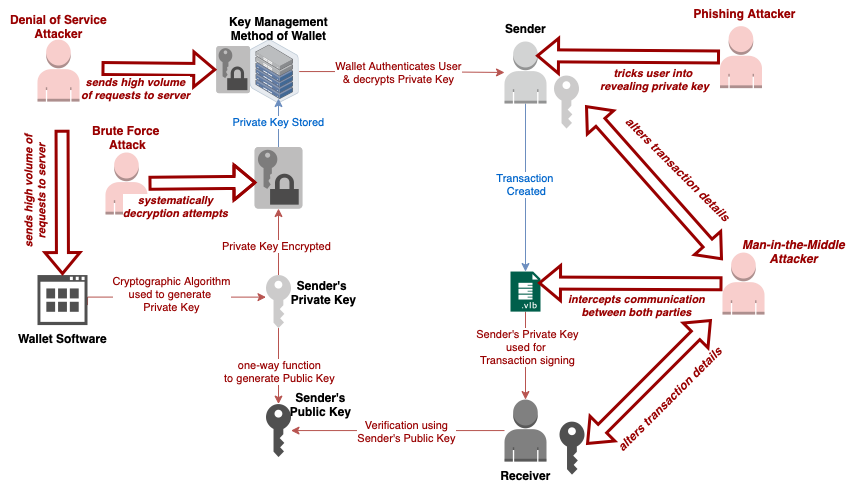

The diagram above was exported from draw.io. Its source (the exported page's mxGraphModel, read from the mxfile embedded in the PNG):
<mxGraphModel dx="4267" dy="-558" grid="0" gridSize="10" guides="1" tooltips="1" connect="1" arrows="1" fold="1" page="1" pageScale="1" pageWidth="827" pageHeight="1169" math="0" shadow="0">
  <root>
    <mxCell id="0" />
    <mxCell id="1" parent="0" />
    <mxCell id="dQuQmIVCOY45QVjndt86-3" value="&lt;font color=&quot;#990000&quot;&gt;Cryptographic Algorithm&lt;br&gt;used to generate &lt;br&gt;Private Key&lt;/font&gt;" style="edgeStyle=orthogonalEdgeStyle;rounded=0;orthogonalLoop=1;jettySize=auto;html=1;exitX=1;exitY=0.5;exitDx=0;exitDy=0;exitPerimeter=0;fillColor=#f8cecc;strokeColor=#b85450;" edge="1" parent="1">
      <mxGeometry x="-0.0139" y="3" relative="1" as="geometry">
        <mxPoint x="-2806" y="1842.5700000000002" as="sourcePoint" />
        <mxPoint x="-2627.5" y="1834.6399999999994" as="targetPoint" />
        <Array as="points">
          <mxPoint x="-2710" y="1834.6399999999999" />
          <mxPoint x="-2710" y="1834.6399999999999" />
        </Array>
        <mxPoint as="offset" />
      </mxGeometry>
    </mxCell>
    <mxCell id="dQuQmIVCOY45QVjndt86-4" value="&lt;b&gt;Wallet Software&lt;/b&gt;" style="sketch=0;pointerEvents=1;shadow=0;dashed=0;html=1;strokeColor=none;labelPosition=center;verticalLabelPosition=bottom;verticalAlign=top;align=center;fillColor=#505050;shape=mxgraph.mscae.intune.detected_software" vertex="1" parent="1">
      <mxGeometry x="-2856" y="1812.5700000000002" width="50" height="50" as="geometry" />
    </mxCell>
    <mxCell id="dQuQmIVCOY45QVjndt86-5" style="edgeStyle=orthogonalEdgeStyle;rounded=0;orthogonalLoop=1;jettySize=auto;html=1;fillColor=#f8cecc;strokeColor=#b85450;" edge="1" parent="1" source="dQuQmIVCOY45QVjndt86-9" target="dQuQmIVCOY45QVjndt86-10">
      <mxGeometry relative="1" as="geometry" />
    </mxCell>
    <mxCell id="dQuQmIVCOY45QVjndt86-6" value="&lt;font color=&quot;#990000&quot;&gt;one-way function&lt;br&gt;to generate Public Key&lt;/font&gt;" style="edgeLabel;html=1;align=center;verticalAlign=middle;resizable=0;points=[];" vertex="1" connectable="0" parent="dQuQmIVCOY45QVjndt86-5">
      <mxGeometry x="-0.3004" y="-1" relative="1" as="geometry">
        <mxPoint x="1" y="16" as="offset" />
      </mxGeometry>
    </mxCell>
    <mxCell id="dQuQmIVCOY45QVjndt86-7" style="edgeStyle=orthogonalEdgeStyle;rounded=0;orthogonalLoop=1;jettySize=auto;html=1;entryX=0.5;entryY=1;entryDx=0;entryDy=0;entryPerimeter=0;fillColor=#f8cecc;strokeColor=#b85450;" edge="1" parent="1" source="dQuQmIVCOY45QVjndt86-9" target="dQuQmIVCOY45QVjndt86-53">
      <mxGeometry relative="1" as="geometry" />
    </mxCell>
    <mxCell id="dQuQmIVCOY45QVjndt86-8" value="&lt;font color=&quot;#990000&quot;&gt;Private Key Encrypted&lt;/font&gt;" style="edgeLabel;html=1;align=center;verticalAlign=middle;resizable=0;points=[];" vertex="1" connectable="0" parent="dQuQmIVCOY45QVjndt86-7">
      <mxGeometry x="-0.1022" y="3" relative="1" as="geometry">
        <mxPoint as="offset" />
      </mxGeometry>
    </mxCell>
    <mxCell id="dQuQmIVCOY45QVjndt86-9" value="" style="sketch=0;pointerEvents=1;shadow=0;dashed=0;html=1;strokeColor=none;labelPosition=center;verticalLabelPosition=bottom;verticalAlign=top;outlineConnect=0;align=center;shape=mxgraph.office.security.key_permissions;fillColor=#CCCBCB;" vertex="1" parent="1">
      <mxGeometry x="-2627.5" y="1812.5700000000002" width="25" height="53" as="geometry" />
    </mxCell>
    <mxCell id="dQuQmIVCOY45QVjndt86-10" value="" style="sketch=0;pointerEvents=1;shadow=0;dashed=0;html=1;strokeColor=none;fillColor=#505050;labelPosition=center;verticalLabelPosition=bottom;verticalAlign=top;outlineConnect=0;align=center;shape=mxgraph.office.security.key_permissions;" vertex="1" parent="1">
      <mxGeometry x="-2627.5" y="1941.5699999999997" width="25" height="53" as="geometry" />
    </mxCell>
    <mxCell id="dQuQmIVCOY45QVjndt86-11" value="&lt;b&gt;Sender's &lt;br&gt;Private Key&lt;/b&gt;" style="text;html=1;align=center;verticalAlign=middle;resizable=0;points=[];autosize=1;strokeColor=none;fillColor=none;" vertex="1" parent="1">
      <mxGeometry x="-2612" y="1809.6399999999999" width="84" height="40" as="geometry" />
    </mxCell>
    <mxCell id="dQuQmIVCOY45QVjndt86-12" style="edgeStyle=orthogonalEdgeStyle;rounded=0;orthogonalLoop=1;jettySize=auto;html=1;fillColor=#f8cecc;strokeColor=#b85450;" edge="1" parent="1" source="dQuQmIVCOY45QVjndt86-14" target="dQuQmIVCOY45QVjndt86-18">
      <mxGeometry relative="1" as="geometry" />
    </mxCell>
    <mxCell id="dQuQmIVCOY45QVjndt86-13" value="&lt;font color=&quot;#990000&quot;&gt;Wallet Authenticates User&lt;br&gt;&amp;amp; decrypts Private Key&lt;/font&gt;" style="edgeLabel;html=1;align=center;verticalAlign=middle;resizable=0;points=[];" vertex="1" connectable="0" parent="dQuQmIVCOY45QVjndt86-12">
      <mxGeometry x="-0.3084" relative="1" as="geometry">
        <mxPoint x="27" as="offset" />
      </mxGeometry>
    </mxCell>
    <mxCell id="dQuQmIVCOY45QVjndt86-14" value="" style="image;points=[];aspect=fixed;html=1;align=center;shadow=0;dashed=0;image=img/lib/allied_telesis/storage/Datacenter_Server_Half_Rack_ToR.svg;" vertex="1" parent="1">
      <mxGeometry x="-2643.5" y="1577.0700000000002" width="49.2" height="63.93" as="geometry" />
    </mxCell>
    <mxCell id="dQuQmIVCOY45QVjndt86-15" value="&lt;b&gt;Sender's&lt;br&gt;Public Key&lt;/b&gt;" style="text;html=1;align=center;verticalAlign=middle;resizable=0;points=[];autosize=1;strokeColor=none;fillColor=none;" vertex="1" parent="1">
      <mxGeometry x="-2613" y="1921.6399999999999" width="81" height="40" as="geometry" />
    </mxCell>
    <mxCell id="dQuQmIVCOY45QVjndt86-16" style="edgeStyle=orthogonalEdgeStyle;rounded=0;orthogonalLoop=1;jettySize=auto;html=1;exitX=0.5;exitY=1;exitDx=0;exitDy=0;exitPerimeter=0;fillColor=#dae8fc;strokeColor=#6c8ebf;" edge="1" parent="1" source="dQuQmIVCOY45QVjndt86-18" target="dQuQmIVCOY45QVjndt86-40">
      <mxGeometry relative="1" as="geometry">
        <mxPoint x="-2365" y="1803.6399999999999" as="targetPoint" />
      </mxGeometry>
    </mxCell>
    <mxCell id="dQuQmIVCOY45QVjndt86-17" value="&lt;font color=&quot;#0066cc&quot;&gt;Transaction&amp;nbsp;&lt;br&gt;Created&lt;/font&gt;" style="edgeLabel;html=1;align=center;verticalAlign=middle;resizable=0;points=[];" vertex="1" connectable="0" parent="dQuQmIVCOY45QVjndt86-16">
      <mxGeometry x="-0.0934" y="-2" relative="1" as="geometry">
        <mxPoint x="2" y="4" as="offset" />
      </mxGeometry>
    </mxCell>
    <mxCell id="dQuQmIVCOY45QVjndt86-18" value="" style="outlineConnect=0;dashed=0;verticalLabelPosition=bottom;verticalAlign=top;align=center;html=1;shape=mxgraph.aws3.user;fillColor=#D2D3D3;gradientColor=none;" vertex="1" parent="1">
      <mxGeometry x="-2389" y="1579" width="42" height="62" as="geometry" />
    </mxCell>
    <mxCell id="dQuQmIVCOY45QVjndt86-19" value="" style="sketch=0;pointerEvents=1;shadow=0;dashed=0;html=1;strokeColor=none;labelPosition=center;verticalLabelPosition=bottom;verticalAlign=top;outlineConnect=0;align=center;shape=mxgraph.office.security.key_permissions;fillColor=#CCCBCB;" vertex="1" parent="1">
      <mxGeometry x="-2339.5" y="1613.0700000000002" width="25" height="53" as="geometry" />
    </mxCell>
    <mxCell id="dQuQmIVCOY45QVjndt86-20" style="edgeStyle=orthogonalEdgeStyle;rounded=0;orthogonalLoop=1;jettySize=auto;html=1;fillColor=#f8cecc;strokeColor=#b85450;" edge="1" parent="1" source="dQuQmIVCOY45QVjndt86-24" target="dQuQmIVCOY45QVjndt86-10">
      <mxGeometry relative="1" as="geometry" />
    </mxCell>
    <mxCell id="dQuQmIVCOY45QVjndt86-21" value="Verification using&lt;br&gt;Sender's Public Key" style="edgeLabel;html=1;align=center;verticalAlign=middle;resizable=0;points=[];fontColor=#990000;" vertex="1" connectable="0" parent="dQuQmIVCOY45QVjndt86-20">
      <mxGeometry x="0.2678" y="1" relative="1" as="geometry">
        <mxPoint x="37" y="-1" as="offset" />
      </mxGeometry>
    </mxCell>
    <mxCell id="dQuQmIVCOY45QVjndt86-24" value="" style="outlineConnect=0;dashed=0;verticalLabelPosition=bottom;verticalAlign=top;align=center;html=1;shape=mxgraph.aws3.user;fillColor=#808080;gradientColor=none;" vertex="1" parent="1">
      <mxGeometry x="-2389" y="1937.0699999999997" width="42" height="62" as="geometry" />
    </mxCell>
    <mxCell id="dQuQmIVCOY45QVjndt86-25" value="" style="sketch=0;pointerEvents=1;shadow=0;dashed=0;html=1;strokeColor=none;fillColor=#505050;labelPosition=center;verticalLabelPosition=bottom;verticalAlign=top;outlineConnect=0;align=center;shape=mxgraph.office.security.key_permissions;" vertex="1" parent="1">
      <mxGeometry x="-2334" y="1959.1399999999996" width="25" height="53" as="geometry" />
    </mxCell>
    <mxCell id="dQuQmIVCOY45QVjndt86-33" value="&lt;b&gt;Sender&lt;/b&gt;" style="text;html=1;align=center;verticalAlign=middle;resizable=0;points=[];autosize=1;strokeColor=none;fillColor=none;" vertex="1" parent="1">
      <mxGeometry x="-2397.5" y="1553" width="59" height="26" as="geometry" />
    </mxCell>
    <mxCell id="dQuQmIVCOY45QVjndt86-34" value="&lt;b&gt;Receiver&lt;/b&gt;" style="text;html=1;align=center;verticalAlign=middle;resizable=0;points=[];autosize=1;strokeColor=none;fillColor=none;" vertex="1" parent="1">
      <mxGeometry x="-2402" y="1999.6399999999999" width="68" height="26" as="geometry" />
    </mxCell>
    <mxCell id="dQuQmIVCOY45QVjndt86-38" style="edgeStyle=orthogonalEdgeStyle;rounded=0;orthogonalLoop=1;jettySize=auto;html=1;entryX=0.5;entryY=0;entryDx=0;entryDy=0;entryPerimeter=0;fillColor=#f8cecc;strokeColor=#b85450;" edge="1" parent="1" source="dQuQmIVCOY45QVjndt86-40" target="dQuQmIVCOY45QVjndt86-24">
      <mxGeometry relative="1" as="geometry" />
    </mxCell>
    <mxCell id="dQuQmIVCOY45QVjndt86-39" value="&lt;font color=&quot;#990000&quot;&gt;Sender's Private Key &lt;br&gt;used&amp;nbsp;for &lt;br&gt;Transaction signing&lt;/font&gt;" style="edgeLabel;html=1;align=center;verticalAlign=middle;resizable=0;points=[];" vertex="1" connectable="0" parent="dQuQmIVCOY45QVjndt86-38">
      <mxGeometry x="-0.2039" y="1" relative="1" as="geometry">
        <mxPoint as="offset" />
      </mxGeometry>
    </mxCell>
    <mxCell id="dQuQmIVCOY45QVjndt86-40" value="" style="sketch=0;pointerEvents=1;shadow=0;dashed=0;html=1;strokeColor=none;fillColor=#005F4B;labelPosition=center;verticalLabelPosition=bottom;verticalAlign=top;align=center;outlineConnect=0;shape=mxgraph.veeam2.vbr_transaction_log_backup;" vertex="1" parent="1">
      <mxGeometry x="-2383" y="1809.04" width="30" height="40.07" as="geometry" />
    </mxCell>
    <mxCell id="dQuQmIVCOY45QVjndt86-41" value="&lt;b&gt;Key Management&lt;br&gt;Method of Wallet&lt;/b&gt;" style="text;html=1;align=center;verticalAlign=middle;resizable=0;points=[];autosize=1;strokeColor=none;fillColor=none;" vertex="1" parent="1">
      <mxGeometry x="-2674" y="1546.0000000000005" width="118" height="40" as="geometry" />
    </mxCell>
    <mxCell id="dQuQmIVCOY45QVjndt86-52" value="&lt;font color=&quot;#0066cc&quot;&gt;Private Key Stored&lt;/font&gt;" style="edgeStyle=orthogonalEdgeStyle;rounded=0;orthogonalLoop=1;jettySize=auto;html=1;entryX=0.579;entryY=0.923;entryDx=0;entryDy=0;entryPerimeter=0;fillColor=#dae8fc;strokeColor=#6c8ebf;" edge="1" parent="1" source="dQuQmIVCOY45QVjndt86-53" target="dQuQmIVCOY45QVjndt86-14">
      <mxGeometry relative="1" as="geometry" />
    </mxCell>
    <mxCell id="dQuQmIVCOY45QVjndt86-53" value="" style="outlineConnect=0;dashed=0;verticalLabelPosition=bottom;verticalAlign=top;align=center;html=1;shape=mxgraph.aws3.data_encryption_key;fillColor=#7D7C7C;gradientColor=none;" vertex="1" parent="1">
      <mxGeometry x="-2638.85" y="1684.6399999999999" width="47.7" height="61.43" as="geometry" />
    </mxCell>
    <mxCell id="dQuQmIVCOY45QVjndt86-54" value="" style="outlineConnect=0;dashed=0;verticalLabelPosition=bottom;verticalAlign=top;align=center;html=1;shape=mxgraph.aws3.data_encryption_key;fillColor=#7D7C7C;gradientColor=none;" vertex="1" parent="1">
      <mxGeometry x="-2677.2" y="1583.6399999999999" width="33.7" height="47" as="geometry" />
    </mxCell>
    <mxCell id="5PpZ6DrLhypklFnb1E4_-2" value="&lt;b&gt;&lt;font color=&quot;#990000&quot;&gt;Brute Force&amp;nbsp;&lt;br&gt;Attack&lt;/font&gt;&lt;/b&gt;" style="text;html=1;align=center;verticalAlign=middle;resizable=0;points=[];autosize=1;strokeColor=none;fillColor=none;" vertex="1" parent="1">
      <mxGeometry x="-2811" y="1655" width="89" height="40" as="geometry" />
    </mxCell>
    <mxCell id="5PpZ6DrLhypklFnb1E4_-4" value="&lt;font color=&quot;#990000&quot;&gt;&lt;b&gt;Phishing&amp;nbsp;Attacker&lt;/b&gt;&lt;/font&gt;" style="text;html=1;align=center;verticalAlign=middle;resizable=0;points=[];autosize=1;strokeColor=none;fillColor=none;" vertex="1" parent="1">
      <mxGeometry x="-2210" y="1537.6399999999999" width="121" height="26" as="geometry" />
    </mxCell>
    <mxCell id="5PpZ6DrLhypklFnb1E4_-5" value="" style="shape=flexArrow;endArrow=classic;html=1;rounded=0;entryX=0;entryY=0.5;entryDx=0;entryDy=0;entryPerimeter=0;strokeColor=#990000;strokeWidth=3;" edge="1" parent="1" target="dQuQmIVCOY45QVjndt86-54">
      <mxGeometry width="50" height="50" relative="1" as="geometry">
        <mxPoint x="-2792" y="1606" as="sourcePoint" />
        <mxPoint x="-2709.2" y="1609.41" as="targetPoint" />
      </mxGeometry>
    </mxCell>
    <mxCell id="5PpZ6DrLhypklFnb1E4_-26" value="&lt;font color=&quot;#990000&quot;&gt;&lt;b&gt;&lt;i&gt;sends high volume&lt;br&gt;of requests to server&lt;/i&gt;&lt;/b&gt;&lt;/font&gt;" style="edgeLabel;html=1;align=center;verticalAlign=middle;resizable=0;points=[];" vertex="1" connectable="0" parent="5PpZ6DrLhypklFnb1E4_-5">
      <mxGeometry x="-0.3881" y="6" relative="1" as="geometry">
        <mxPoint x="-2" y="25" as="offset" />
      </mxGeometry>
    </mxCell>
    <mxCell id="5PpZ6DrLhypklFnb1E4_-8" value="&lt;b&gt;&lt;i&gt;&lt;font color=&quot;#990000&quot;&gt;alters transaction details&lt;/font&gt;&lt;/i&gt;&lt;/b&gt;" style="text;html=1;align=center;verticalAlign=middle;resizable=0;points=[];autosize=1;strokeColor=none;fillColor=none;rotation=-45;" vertex="1" parent="1">
      <mxGeometry x="-2305" y="1924" width="161" height="26" as="geometry" />
    </mxCell>
    <mxCell id="5PpZ6DrLhypklFnb1E4_-9" value="" style="outlineConnect=0;dashed=0;verticalLabelPosition=bottom;verticalAlign=top;align=center;html=1;shape=mxgraph.aws3.user;fillColor=#f8cecc;strokeColor=#b85450;" vertex="1" parent="1">
      <mxGeometry x="-2173.5" y="1563.6399999999999" width="42" height="62" as="geometry" />
    </mxCell>
    <mxCell id="5PpZ6DrLhypklFnb1E4_-10" value="" style="outlineConnect=0;dashed=0;verticalLabelPosition=bottom;verticalAlign=top;align=center;html=1;shape=mxgraph.aws3.user;fillColor=#f8cecc;strokeColor=#b85450;" vertex="1" parent="1">
      <mxGeometry x="-2171" y="1790.0700000000002" width="42" height="62" as="geometry" />
    </mxCell>
    <mxCell id="5PpZ6DrLhypklFnb1E4_-11" value="" style="outlineConnect=0;dashed=0;verticalLabelPosition=bottom;verticalAlign=top;align=center;html=1;shape=mxgraph.aws3.user;fillColor=#f8cecc;strokeColor=#b85450;" vertex="1" parent="1">
      <mxGeometry x="-2856" y="1577.0700000000002" width="42" height="62" as="geometry" />
    </mxCell>
    <mxCell id="5PpZ6DrLhypklFnb1E4_-13" value="" style="outlineConnect=0;dashed=0;verticalLabelPosition=bottom;verticalAlign=top;align=center;html=1;shape=mxgraph.aws3.user;fillColor=#f8cecc;strokeColor=#b85450;strokeWidth=1;" vertex="1" parent="1">
      <mxGeometry x="-2788" y="1690.0000000000002" width="42" height="62" as="geometry" />
    </mxCell>
    <mxCell id="5PpZ6DrLhypklFnb1E4_-14" value="" style="shape=flexArrow;endArrow=classic;html=1;rounded=0;strokeColor=#990000;strokeWidth=3;" edge="1" parent="1">
      <mxGeometry width="50" height="50" relative="1" as="geometry">
        <mxPoint x="-2745" y="1720.787878787879" as="sourcePoint" />
        <mxPoint x="-2637" y="1720" as="targetPoint" />
        <Array as="points">
          <mxPoint x="-2667" y="1720" />
        </Array>
      </mxGeometry>
    </mxCell>
    <mxCell id="5zGL6KMlA5It6x2jj1OM-2" value="&lt;b&gt;&lt;i&gt;&lt;font color=&quot;#990000&quot;&gt;systematically&lt;br&gt;decryption attempts&lt;/font&gt;&lt;/i&gt;&lt;/b&gt;" style="edgeLabel;html=1;align=center;verticalAlign=middle;resizable=0;points=[];" vertex="1" connectable="0" parent="5PpZ6DrLhypklFnb1E4_-14">
      <mxGeometry x="-0.4061" y="6" relative="1" as="geometry">
        <mxPoint x="-5" y="29" as="offset" />
      </mxGeometry>
    </mxCell>
    <mxCell id="5PpZ6DrLhypklFnb1E4_-16" value="" style="shape=flexArrow;endArrow=classic;html=1;rounded=0;strokeColor=#990000;strokeWidth=3;entryX=0.75;entryY=0.1;entryDx=0;entryDy=0;entryPerimeter=0;" edge="1" parent="1" source="5PpZ6DrLhypklFnb1E4_-9">
      <mxGeometry width="50" height="50" relative="1" as="geometry">
        <mxPoint x="-2211" y="1598" as="sourcePoint" />
        <mxPoint x="-2357.5" y="1593.2" as="targetPoint" />
      </mxGeometry>
    </mxCell>
    <mxCell id="5zGL6KMlA5It6x2jj1OM-1" value="&lt;b&gt;&lt;i&gt;&lt;font color=&quot;#990000&quot;&gt;tricks user into&amp;nbsp;&lt;br&gt;revealing&amp;nbsp;private key&lt;/font&gt;&lt;/i&gt;&lt;/b&gt;" style="edgeLabel;html=1;align=center;verticalAlign=middle;resizable=0;points=[];" vertex="1" connectable="0" parent="5PpZ6DrLhypklFnb1E4_-16">
      <mxGeometry x="0.0621" y="-7" relative="1" as="geometry">
        <mxPoint x="32" y="30" as="offset" />
      </mxGeometry>
    </mxCell>
    <mxCell id="5PpZ6DrLhypklFnb1E4_-17" value="" style="shape=flexArrow;endArrow=classic;startArrow=classic;html=1;rounded=0;entryX=1.26;entryY=0.565;entryDx=0;entryDy=0;entryPerimeter=0;strokeColor=#990000;strokeWidth=3;" edge="1" parent="1" source="5PpZ6DrLhypklFnb1E4_-10" target="dQuQmIVCOY45QVjndt86-19">
      <mxGeometry width="100" height="100" relative="1" as="geometry">
        <mxPoint x="-2195" y="1793.15" as="sourcePoint" />
        <mxPoint x="-2282" y="1671" as="targetPoint" />
      </mxGeometry>
    </mxCell>
    <mxCell id="5PpZ6DrLhypklFnb1E4_-18" value="" style="shape=flexArrow;endArrow=classic;startArrow=classic;html=1;rounded=0;strokeColor=#990000;strokeWidth=3;" edge="1" parent="1">
      <mxGeometry width="100" height="100" relative="1" as="geometry">
        <mxPoint x="-2307" y="1982" as="sourcePoint" />
        <mxPoint x="-2182" y="1857" as="targetPoint" />
      </mxGeometry>
    </mxCell>
    <mxCell id="5PpZ6DrLhypklFnb1E4_-19" value="&lt;font color=&quot;#990000&quot;&gt;&lt;b&gt;Denial of Service&lt;br&gt;Attacker&lt;/b&gt;&lt;/font&gt;" style="text;html=1;align=center;verticalAlign=middle;resizable=0;points=[];autosize=1;strokeColor=none;fillColor=none;" vertex="1" parent="1">
      <mxGeometry x="-2893" y="1543.6399999999999" width="116" height="40" as="geometry" />
    </mxCell>
    <mxCell id="5PpZ6DrLhypklFnb1E4_-24" value="&lt;b&gt;&lt;i&gt;&lt;font color=&quot;#990000&quot;&gt;Man-in-the-Middle&lt;br&gt;Attacker&lt;/font&gt;&lt;/i&gt;&lt;/b&gt;" style="text;html=1;align=center;verticalAlign=middle;resizable=0;points=[];autosize=1;strokeColor=none;fillColor=none;" vertex="1" parent="1">
      <mxGeometry x="-2161.5" y="1769" width="122" height="40" as="geometry" />
    </mxCell>
    <mxCell id="5PpZ6DrLhypklFnb1E4_-25" value="" style="shape=flexArrow;endArrow=classic;html=1;rounded=0;strokeColor=#990000;strokeWidth=3;entryX=0.5;entryY=0;entryDx=0;entryDy=0;entryPerimeter=0;exitX=0.549;exitY=1.009;exitDx=0;exitDy=0;exitPerimeter=0;" edge="1" parent="1" target="dQuQmIVCOY45QVjndt86-4">
      <mxGeometry width="50" height="50" relative="1" as="geometry">
        <mxPoint x="-2831.462" y="1667.234" as="sourcePoint" />
        <mxPoint x="-2836" y="1770" as="targetPoint" />
      </mxGeometry>
    </mxCell>
    <mxCell id="5PpZ6DrLhypklFnb1E4_-27" value="&lt;font color=&quot;#990000&quot;&gt;&lt;b&gt;&lt;i&gt;sends high&amp;nbsp;volume of&lt;br&gt;requests to&amp;nbsp;server&lt;/i&gt;&lt;/b&gt;&lt;/font&gt;" style="edgeLabel;html=1;align=center;verticalAlign=middle;resizable=0;points=[];rotation=-90;" vertex="1" connectable="0" parent="5PpZ6DrLhypklFnb1E4_-25">
      <mxGeometry x="-0.1453" relative="1" as="geometry">
        <mxPoint x="-28" as="offset" />
      </mxGeometry>
    </mxCell>
    <mxCell id="5zGL6KMlA5It6x2jj1OM-3" value="" style="shape=flexArrow;endArrow=classic;html=1;rounded=0;strokeColor=#990000;strokeWidth=3;entryX=0.75;entryY=0.1;entryDx=0;entryDy=0;entryPerimeter=0;" edge="1" parent="1">
      <mxGeometry width="50" height="50" relative="1" as="geometry">
        <mxPoint x="-2171" y="1821.28" as="sourcePoint" />
        <mxPoint x="-2355.5" y="1820.48" as="targetPoint" />
      </mxGeometry>
    </mxCell>
    <mxCell id="5zGL6KMlA5It6x2jj1OM-4" value="&lt;b&gt;&lt;i&gt;&lt;font color=&quot;#990000&quot;&gt;&lt;span style=&quot;caret-color: rgb(153, 0, 0);&quot;&gt;intercepts communication&lt;br&gt;&lt;/span&gt;between both parties&lt;/font&gt;&lt;/i&gt;&lt;/b&gt;" style="edgeLabel;html=1;align=center;verticalAlign=middle;resizable=0;points=[];" vertex="1" connectable="0" parent="5zGL6KMlA5It6x2jj1OM-3">
      <mxGeometry x="0.0621" y="-7" relative="1" as="geometry">
        <mxPoint x="11" y="29" as="offset" />
      </mxGeometry>
    </mxCell>
    <mxCell id="5zGL6KMlA5It6x2jj1OM-5" value="&lt;b&gt;&lt;i&gt;&lt;font color=&quot;#990000&quot;&gt;alters transaction details&lt;/font&gt;&lt;/i&gt;&lt;/b&gt;" style="text;html=1;align=center;verticalAlign=middle;resizable=0;points=[];autosize=1;strokeColor=none;fillColor=none;rotation=45;" vertex="1" parent="1">
      <mxGeometry x="-2296" y="1693" width="161" height="26" as="geometry" />
    </mxCell>
  </root>
</mxGraphModel>